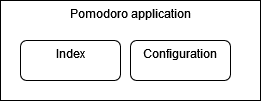

The diagram above was exported from draw.io. Its source (the exported page's mxGraphModel, read from the mxfile embedded in the PNG):
<mxGraphModel dx="993" dy="583" grid="1" gridSize="10" guides="1" tooltips="1" connect="1" arrows="1" fold="1" page="1" pageScale="1" pageWidth="850" pageHeight="1100" math="0" shadow="0">
  <root>
    <mxCell id="0" />
    <mxCell id="1" parent="0" />
    <mxCell id="pZbWnQWkYO6Bo9uzgqmG-3" value="Pomodoro application" style="rounded=0;whiteSpace=wrap;html=1;verticalAlign=top;horizontal=1;" vertex="1" parent="1">
      <mxGeometry x="180" y="80" width="260" height="100" as="geometry" />
    </mxCell>
    <mxCell id="pZbWnQWkYO6Bo9uzgqmG-1" value="Index" style="rounded=1;whiteSpace=wrap;html=1;verticalAlign=top;" vertex="1" parent="1">
      <mxGeometry x="200" y="120" width="100" height="40" as="geometry" />
    </mxCell>
    <mxCell id="pZbWnQWkYO6Bo9uzgqmG-2" value="Configuration" style="rounded=1;whiteSpace=wrap;html=1;verticalAlign=top;" vertex="1" parent="1">
      <mxGeometry x="310" y="120" width="100" height="40" as="geometry" />
    </mxCell>
  </root>
</mxGraphModel>